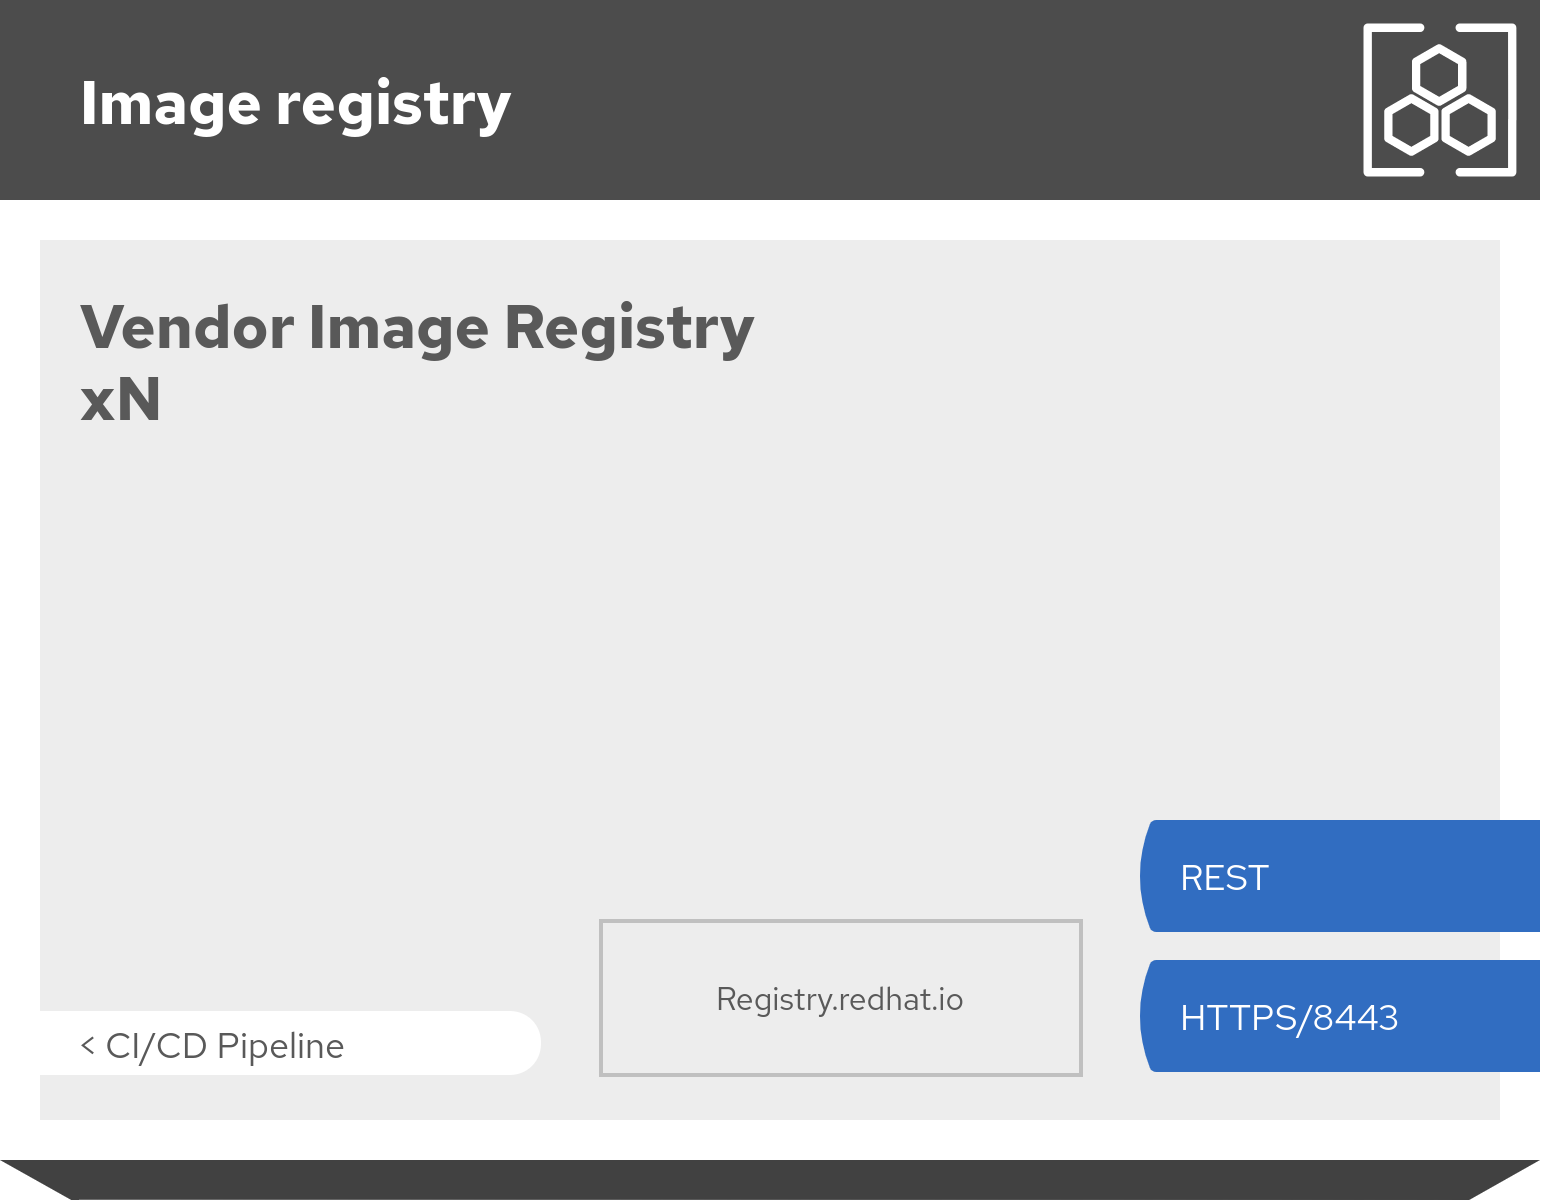

The diagram above was exported from draw.io. Its source (the exported page's mxGraphModel, read from the mxfile embedded in the PNG):
<mxGraphModel dx="1422" dy="759" grid="1" gridSize="10" guides="1" tooltips="1" connect="1" arrows="1" fold="1" page="1" pageScale="1" pageWidth="850" pageHeight="1100" math="0" shadow="0">
  <root>
    <mxCell id="0" />
    <mxCell id="1" parent="0" />
    <mxCell id="2" value="" style="group;connectable=0;resizable=0;rotatable=0;movable=1;" vertex="1" parent="1">
      <mxGeometry x="360" y="440" width="770" height="600" as="geometry" />
    </mxCell>
    <mxCell id="3" value="" style="shape=image;image=data:image/svg+xml,(base64 omitted: 664 chars);imageAspect=0;allowArrows=0;connectable=0;recursiveResize=0;part=1;editable=0;movable=0;resizable=0;rotatable=0;cloneable=0;deletable=0;" vertex="1" parent="2">
      <mxGeometry width="770" height="600" as="geometry" />
    </mxCell>
    <mxCell id="4" value="" style="shape=image;image=data:image/svg+xml,(base64 omitted: 3188 chars);recursiveResize=0;editable=0;resizable=0;rotatable=0;cloneable=0;imageAspect=0;connectable=0;movable=1;fontFamily=Helvetica;fontSize=12;fontColor=#000000;align=center;strokeColor=#000000;fillColor=#ffffff;part=1;" vertex="1" parent="2">
      <mxGeometry x="670" width="100" height="100" as="geometry" />
    </mxCell>
    <mxCell id="5" value="Image registry" style="text;html=1;fontSize=30;fontColor=#FFFFFF;fontFamily=Red Hat Text;fontStyle=1;verticalAlign=middle;connectable=0;spacing=0;recursiveResize=0;movable=0;resizable=0;rotatable=0;cloneable=0;deletable=0;imageAspect=0;whiteSpace=wrap;part=1;" vertex="1" parent="2">
      <mxGeometry x="40" width="620" height="100" as="geometry" />
    </mxCell>
    <mxCell id="6" value="Vendor Image Registry&lt;br&gt;xN" style="text;html=1;fontSize=30;fontColor=#595959;fontFamily=Red Hat Text;fontStyle=1;verticalAlign=top;connectable=0;spacing=0;recursiveResize=0;movable=0;resizable=0;rotatable=0;cloneable=0;deletable=0;imageAspect=0;whiteSpace=wrap;part=1;" vertex="1" parent="2">
      <mxGeometry x="40" y="140" width="500" height="124" as="geometry" />
    </mxCell>
    <mxCell id="7" value="&amp;lt; CI/CD Pipeline" style="shape=mxgraph.basic.three_corner_round_rect;verticalLabelPosition=middle;verticalAlign=top;html=1;dx=7.75;strokeColor=none;fillColor=#FFFFFF;fontFamily=Red Hat Text;fontSize=18;fontColor=#595959;align=left;spacingLeft=38;whiteSpace=nowrap;connectable=0;allowArrows=0;recursiveResize=0;part=1;expand=0;movable=0;resizable=0;rotatable=0;cloneable=0;" vertex="1" parent="2">
      <mxGeometry y="505" width="270" height="32" as="geometry" />
    </mxCell>
    <mxCell id="8" value="Registry.redhat.io" style="whiteSpace=wrap;html=1;fillColor=none;fontFamily=Red Hat Text;fontSize=16;fontColor=#595959;align=center;strokeWidth=2;rounded=0;perimeterSpacing=0;strokeColor=#00000030;fontStyle=0;imageAspect=0;connectable=0;recursiveResize=0;part=1;movable=0;resizable=0;rotatable=0;cloneable=0;" vertex="1" parent="2">
      <mxGeometry x="300" y="460" width="240" height="77" as="geometry" />
    </mxCell>
    <mxCell id="9" value="HTTPS/8443" style="shape=image;aspect=fixed;image=data:image/svg+xml,(base64 omitted: 364 chars);fontFamily=Red Hat Text;fontSize=18;fontColor=#FFFFFF;align=left;spacingLeft=20;spacing=0;spacingBottom=2;imageAspect=0;connectable=0;recursiveResize=0;movable=0;resizable=0;rotatable=0;cloneable=0;strokeColor=#000000;fillColor=#ffffff;part=1;" vertex="1" parent="2">
      <mxGeometry x="570" y="480" width="200" height="56" as="geometry" />
    </mxCell>
    <mxCell id="10" value="REST" style="shape=image;aspect=fixed;image=data:image/svg+xml,(base64 omitted: 364 chars);fontFamily=Red Hat Text;fontSize=18;fontColor=#FFFFFF;align=left;spacingLeft=20;spacing=0;spacingBottom=2;imageAspect=0;connectable=0;recursiveResize=0;movable=1;resizable=0;rotatable=0;cloneable=0;strokeColor=#000000;fillColor=#ffffff;part=1;" vertex="1" parent="2">
      <mxGeometry x="570" y="410" width="200" height="56" as="geometry" />
    </mxCell>
  </root>
</mxGraphModel>